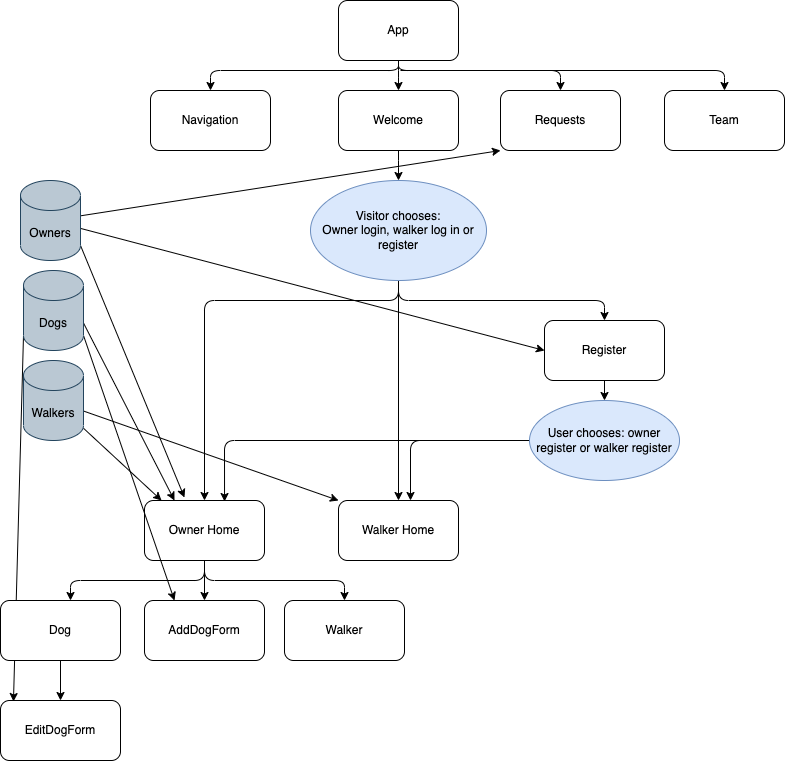

The diagram above was exported from draw.io. Its source (the exported page's mxGraphModel, read from the mxfile embedded in the PNG):
<mxGraphModel dx="947" dy="708" grid="1" gridSize="10" guides="1" tooltips="1" connect="1" arrows="1" fold="1" page="1" pageScale="1" pageWidth="827" pageHeight="1169" math="0" shadow="0">
  <root>
    <mxCell id="WIyWlLk6GJQsqaUBKTNV-0" />
    <mxCell id="WIyWlLk6GJQsqaUBKTNV-1" parent="WIyWlLk6GJQsqaUBKTNV-0" />
    <mxCell id="EgsPHsr4b6JwztqFzYFv-7" value="" style="edgeStyle=orthogonalEdgeStyle;rounded=1;orthogonalLoop=1;jettySize=auto;html=1;entryX=0.5;entryY=0;entryDx=0;entryDy=0;" edge="1" parent="WIyWlLk6GJQsqaUBKTNV-1" source="EgsPHsr4b6JwztqFzYFv-0" target="EgsPHsr4b6JwztqFzYFv-20">
      <mxGeometry relative="1" as="geometry" />
    </mxCell>
    <mxCell id="EgsPHsr4b6JwztqFzYFv-23" value="" style="edgeStyle=orthogonalEdgeStyle;rounded=1;orthogonalLoop=1;jettySize=auto;html=1;" edge="1" parent="WIyWlLk6GJQsqaUBKTNV-1" source="EgsPHsr4b6JwztqFzYFv-0" target="EgsPHsr4b6JwztqFzYFv-22">
      <mxGeometry relative="1" as="geometry">
        <Array as="points">
          <mxPoint x="408" y="90" />
          <mxPoint x="220" y="90" />
        </Array>
      </mxGeometry>
    </mxCell>
    <mxCell id="EgsPHsr4b6JwztqFzYFv-0" value="App" style="rounded=1;whiteSpace=wrap;html=1;" vertex="1" parent="WIyWlLk6GJQsqaUBKTNV-1">
      <mxGeometry x="348" y="20" width="120" height="60" as="geometry" />
    </mxCell>
    <mxCell id="EgsPHsr4b6JwztqFzYFv-9" value="" style="edgeStyle=orthogonalEdgeStyle;rounded=1;orthogonalLoop=1;jettySize=auto;html=1;" edge="1" parent="WIyWlLk6GJQsqaUBKTNV-1" source="EgsPHsr4b6JwztqFzYFv-6" target="EgsPHsr4b6JwztqFzYFv-8">
      <mxGeometry relative="1" as="geometry">
        <Array as="points">
          <mxPoint x="408" y="320" />
          <mxPoint x="214" y="320" />
        </Array>
      </mxGeometry>
    </mxCell>
    <mxCell id="EgsPHsr4b6JwztqFzYFv-11" value="" style="edgeStyle=orthogonalEdgeStyle;rounded=1;orthogonalLoop=1;jettySize=auto;html=1;" edge="1" parent="WIyWlLk6GJQsqaUBKTNV-1" source="EgsPHsr4b6JwztqFzYFv-6" target="EgsPHsr4b6JwztqFzYFv-10">
      <mxGeometry relative="1" as="geometry" />
    </mxCell>
    <mxCell id="EgsPHsr4b6JwztqFzYFv-13" value="" style="edgeStyle=orthogonalEdgeStyle;rounded=1;orthogonalLoop=1;jettySize=auto;html=1;" edge="1" parent="WIyWlLk6GJQsqaUBKTNV-1" source="EgsPHsr4b6JwztqFzYFv-6" target="EgsPHsr4b6JwztqFzYFv-12">
      <mxGeometry relative="1" as="geometry">
        <Array as="points">
          <mxPoint x="408" y="320" />
          <mxPoint x="614" y="320" />
        </Array>
      </mxGeometry>
    </mxCell>
    <mxCell id="EgsPHsr4b6JwztqFzYFv-6" value="Visitor chooses:&lt;br&gt;Owner login, walker log in or register" style="ellipse;whiteSpace=wrap;html=1;rounded=1;fillColor=#dae8fc;strokeColor=#6c8ebf;" vertex="1" parent="WIyWlLk6GJQsqaUBKTNV-1">
      <mxGeometry x="320" y="200" width="176" height="100" as="geometry" />
    </mxCell>
    <mxCell id="EgsPHsr4b6JwztqFzYFv-44" value="" style="edgeStyle=orthogonalEdgeStyle;rounded=1;orthogonalLoop=1;jettySize=auto;html=1;startArrow=classic;startFill=1;endArrow=none;endFill=0;strokeColor=none;" edge="1" parent="WIyWlLk6GJQsqaUBKTNV-1" source="EgsPHsr4b6JwztqFzYFv-8" target="EgsPHsr4b6JwztqFzYFv-43">
      <mxGeometry relative="1" as="geometry" />
    </mxCell>
    <mxCell id="EgsPHsr4b6JwztqFzYFv-8" value="Owner Home" style="whiteSpace=wrap;html=1;rounded=1;" vertex="1" parent="WIyWlLk6GJQsqaUBKTNV-1">
      <mxGeometry x="154" y="520" width="120" height="60" as="geometry" />
    </mxCell>
    <mxCell id="EgsPHsr4b6JwztqFzYFv-10" value="Walker Home" style="whiteSpace=wrap;html=1;rounded=1;" vertex="1" parent="WIyWlLk6GJQsqaUBKTNV-1">
      <mxGeometry x="348" y="520" width="120" height="60" as="geometry" />
    </mxCell>
    <mxCell id="EgsPHsr4b6JwztqFzYFv-17" value="" style="edgeStyle=orthogonalEdgeStyle;rounded=1;orthogonalLoop=1;jettySize=auto;html=1;" edge="1" parent="WIyWlLk6GJQsqaUBKTNV-1" source="EgsPHsr4b6JwztqFzYFv-12" target="EgsPHsr4b6JwztqFzYFv-16">
      <mxGeometry relative="1" as="geometry" />
    </mxCell>
    <mxCell id="EgsPHsr4b6JwztqFzYFv-12" value="Register" style="whiteSpace=wrap;html=1;rounded=1;" vertex="1" parent="WIyWlLk6GJQsqaUBKTNV-1">
      <mxGeometry x="554" y="340" width="120" height="60" as="geometry" />
    </mxCell>
    <mxCell id="EgsPHsr4b6JwztqFzYFv-27" style="edgeStyle=orthogonalEdgeStyle;rounded=1;orthogonalLoop=1;jettySize=auto;html=1;entryX=0.667;entryY=0.017;entryDx=0;entryDy=0;entryPerimeter=0;" edge="1" parent="WIyWlLk6GJQsqaUBKTNV-1" source="EgsPHsr4b6JwztqFzYFv-16" target="EgsPHsr4b6JwztqFzYFv-8">
      <mxGeometry relative="1" as="geometry" />
    </mxCell>
    <mxCell id="EgsPHsr4b6JwztqFzYFv-28" style="edgeStyle=orthogonalEdgeStyle;rounded=1;orthogonalLoop=1;jettySize=auto;html=1;" edge="1" parent="WIyWlLk6GJQsqaUBKTNV-1" source="EgsPHsr4b6JwztqFzYFv-16" target="EgsPHsr4b6JwztqFzYFv-10">
      <mxGeometry relative="1" as="geometry">
        <Array as="points">
          <mxPoint x="420" y="460" />
        </Array>
      </mxGeometry>
    </mxCell>
    <mxCell id="EgsPHsr4b6JwztqFzYFv-16" value="User chooses: owner register or walker register" style="ellipse;whiteSpace=wrap;html=1;rounded=1;fillColor=#dae8fc;strokeColor=#6c8ebf;" vertex="1" parent="WIyWlLk6GJQsqaUBKTNV-1">
      <mxGeometry x="539" y="420" width="150" height="80" as="geometry" />
    </mxCell>
    <mxCell id="EgsPHsr4b6JwztqFzYFv-21" value="" style="edgeStyle=orthogonalEdgeStyle;rounded=1;orthogonalLoop=1;jettySize=auto;html=1;" edge="1" parent="WIyWlLk6GJQsqaUBKTNV-1" source="EgsPHsr4b6JwztqFzYFv-20" target="EgsPHsr4b6JwztqFzYFv-6">
      <mxGeometry relative="1" as="geometry" />
    </mxCell>
    <mxCell id="EgsPHsr4b6JwztqFzYFv-20" value="Welcome" style="rounded=1;whiteSpace=wrap;html=1;" vertex="1" parent="WIyWlLk6GJQsqaUBKTNV-1">
      <mxGeometry x="348" y="110" width="120" height="60" as="geometry" />
    </mxCell>
    <mxCell id="EgsPHsr4b6JwztqFzYFv-22" value="Navigation" style="rounded=1;whiteSpace=wrap;html=1;" vertex="1" parent="WIyWlLk6GJQsqaUBKTNV-1">
      <mxGeometry x="160" y="110" width="120" height="60" as="geometry" />
    </mxCell>
    <mxCell id="EgsPHsr4b6JwztqFzYFv-30" value="" style="edgeStyle=orthogonalEdgeStyle;rounded=1;orthogonalLoop=1;jettySize=auto;html=1;strokeColor=none;endArrow=none;endFill=0;dashed=1;" edge="1" parent="WIyWlLk6GJQsqaUBKTNV-1" target="EgsPHsr4b6JwztqFzYFv-12">
      <mxGeometry relative="1" as="geometry">
        <mxPoint x="720" y="380" as="sourcePoint" />
      </mxGeometry>
    </mxCell>
    <mxCell id="EgsPHsr4b6JwztqFzYFv-39" style="edgeStyle=orthogonalEdgeStyle;rounded=1;orthogonalLoop=1;jettySize=auto;html=1;startArrow=classic;startFill=1;endArrow=none;endFill=0;strokeColor=default;" edge="1" parent="WIyWlLk6GJQsqaUBKTNV-1" source="EgsPHsr4b6JwztqFzYFv-33">
      <mxGeometry relative="1" as="geometry">
        <mxPoint x="410" y="90" as="targetPoint" />
        <Array as="points">
          <mxPoint x="734" y="90" />
        </Array>
      </mxGeometry>
    </mxCell>
    <mxCell id="EgsPHsr4b6JwztqFzYFv-33" value="Team" style="rounded=1;whiteSpace=wrap;html=1;" vertex="1" parent="WIyWlLk6GJQsqaUBKTNV-1">
      <mxGeometry x="674" y="110" width="120" height="60" as="geometry" />
    </mxCell>
    <mxCell id="EgsPHsr4b6JwztqFzYFv-56" style="rounded=1;orthogonalLoop=1;jettySize=auto;html=1;startArrow=classic;startFill=1;endArrow=none;endFill=0;strokeColor=default;exitX=0;exitY=1;exitDx=0;exitDy=0;" edge="1" parent="WIyWlLk6GJQsqaUBKTNV-1" source="EgsPHsr4b6JwztqFzYFv-53" target="EgsPHsr4b6JwztqFzYFv-40">
      <mxGeometry relative="1" as="geometry" />
    </mxCell>
    <mxCell id="EgsPHsr4b6JwztqFzYFv-57" style="edgeStyle=none;rounded=1;orthogonalLoop=1;jettySize=auto;html=1;startArrow=classic;startFill=1;endArrow=none;endFill=0;strokeColor=default;exitX=0;exitY=0.5;exitDx=0;exitDy=0;" edge="1" parent="WIyWlLk6GJQsqaUBKTNV-1" source="EgsPHsr4b6JwztqFzYFv-12" target="EgsPHsr4b6JwztqFzYFv-40">
      <mxGeometry relative="1" as="geometry" />
    </mxCell>
    <mxCell id="EgsPHsr4b6JwztqFzYFv-58" style="edgeStyle=none;rounded=1;orthogonalLoop=1;jettySize=auto;html=1;startArrow=classic;startFill=1;endArrow=none;endFill=0;strokeColor=default;exitX=0.333;exitY=-0.05;exitDx=0;exitDy=0;exitPerimeter=0;entryX=1;entryY=1;entryDx=0;entryDy=-15;entryPerimeter=0;" edge="1" parent="WIyWlLk6GJQsqaUBKTNV-1" source="EgsPHsr4b6JwztqFzYFv-8" target="EgsPHsr4b6JwztqFzYFv-40">
      <mxGeometry relative="1" as="geometry" />
    </mxCell>
    <mxCell id="EgsPHsr4b6JwztqFzYFv-40" value="Owners" style="shape=cylinder3;whiteSpace=wrap;html=1;boundedLbl=1;backgroundOutline=1;size=15;fillColor=#bac8d3;strokeColor=#23445d;" vertex="1" parent="WIyWlLk6GJQsqaUBKTNV-1">
      <mxGeometry x="30" y="200" width="60" height="80" as="geometry" />
    </mxCell>
    <mxCell id="EgsPHsr4b6JwztqFzYFv-61" style="edgeStyle=none;rounded=1;orthogonalLoop=1;jettySize=auto;html=1;startArrow=classic;startFill=1;endArrow=none;endFill=0;strokeColor=default;exitX=0;exitY=0;exitDx=0;exitDy=0;" edge="1" parent="WIyWlLk6GJQsqaUBKTNV-1" source="EgsPHsr4b6JwztqFzYFv-10" target="EgsPHsr4b6JwztqFzYFv-41">
      <mxGeometry relative="1" as="geometry" />
    </mxCell>
    <mxCell id="EgsPHsr4b6JwztqFzYFv-62" style="edgeStyle=none;rounded=1;orthogonalLoop=1;jettySize=auto;html=1;startArrow=classic;startFill=1;endArrow=none;endFill=0;strokeColor=default;exitX=0.142;exitY=0;exitDx=0;exitDy=0;exitPerimeter=0;" edge="1" parent="WIyWlLk6GJQsqaUBKTNV-1" source="EgsPHsr4b6JwztqFzYFv-8" target="EgsPHsr4b6JwztqFzYFv-41">
      <mxGeometry relative="1" as="geometry" />
    </mxCell>
    <mxCell id="EgsPHsr4b6JwztqFzYFv-41" value="Walkers" style="shape=cylinder3;whiteSpace=wrap;html=1;boundedLbl=1;backgroundOutline=1;size=15;fillColor=#bac8d3;strokeColor=#23445d;" vertex="1" parent="WIyWlLk6GJQsqaUBKTNV-1">
      <mxGeometry x="33" y="380" width="60" height="80" as="geometry" />
    </mxCell>
    <mxCell id="EgsPHsr4b6JwztqFzYFv-59" style="edgeStyle=none;rounded=1;orthogonalLoop=1;jettySize=auto;html=1;startArrow=classic;startFill=1;endArrow=none;endFill=0;strokeColor=default;exitX=0.25;exitY=0;exitDx=0;exitDy=0;entryX=1;entryY=0;entryDx=0;entryDy=52.5;entryPerimeter=0;" edge="1" parent="WIyWlLk6GJQsqaUBKTNV-1" source="EgsPHsr4b6JwztqFzYFv-8" target="EgsPHsr4b6JwztqFzYFv-42">
      <mxGeometry relative="1" as="geometry" />
    </mxCell>
    <mxCell id="EgsPHsr4b6JwztqFzYFv-60" style="edgeStyle=none;rounded=1;orthogonalLoop=1;jettySize=auto;html=1;startArrow=classic;startFill=1;endArrow=none;endFill=0;strokeColor=default;exitX=0.25;exitY=0;exitDx=0;exitDy=0;entryX=1;entryY=1;entryDx=0;entryDy=-15;entryPerimeter=0;" edge="1" parent="WIyWlLk6GJQsqaUBKTNV-1" source="EgsPHsr4b6JwztqFzYFv-47" target="EgsPHsr4b6JwztqFzYFv-42">
      <mxGeometry relative="1" as="geometry" />
    </mxCell>
    <mxCell id="EgsPHsr4b6JwztqFzYFv-63" style="edgeStyle=none;rounded=1;orthogonalLoop=1;jettySize=auto;html=1;exitX=0.108;exitY=0.017;exitDx=0;exitDy=0;exitPerimeter=0;entryX=0;entryY=1;entryDx=0;entryDy=-15;entryPerimeter=0;startArrow=classic;startFill=1;endArrow=none;endFill=0;strokeColor=default;" edge="1" parent="WIyWlLk6GJQsqaUBKTNV-1" source="EgsPHsr4b6JwztqFzYFv-51" target="EgsPHsr4b6JwztqFzYFv-42">
      <mxGeometry relative="1" as="geometry" />
    </mxCell>
    <mxCell id="EgsPHsr4b6JwztqFzYFv-42" value="Dogs" style="shape=cylinder3;whiteSpace=wrap;html=1;boundedLbl=1;backgroundOutline=1;size=15;fillColor=#bac8d3;strokeColor=#23445d;" vertex="1" parent="WIyWlLk6GJQsqaUBKTNV-1">
      <mxGeometry x="33" y="290" width="60" height="80" as="geometry" />
    </mxCell>
    <mxCell id="EgsPHsr4b6JwztqFzYFv-46" style="edgeStyle=orthogonalEdgeStyle;rounded=1;orthogonalLoop=1;jettySize=auto;html=1;startArrow=classic;startFill=1;endArrow=none;endFill=0;strokeColor=default;" edge="1" parent="WIyWlLk6GJQsqaUBKTNV-1" source="EgsPHsr4b6JwztqFzYFv-43">
      <mxGeometry relative="1" as="geometry">
        <mxPoint x="214" y="580" as="targetPoint" />
        <Array as="points">
          <mxPoint x="80" y="600" />
          <mxPoint x="214" y="600" />
        </Array>
      </mxGeometry>
    </mxCell>
    <mxCell id="EgsPHsr4b6JwztqFzYFv-43" value="Dog" style="whiteSpace=wrap;html=1;rounded=1;" vertex="1" parent="WIyWlLk6GJQsqaUBKTNV-1">
      <mxGeometry x="10" y="620" width="120" height="60" as="geometry" />
    </mxCell>
    <mxCell id="EgsPHsr4b6JwztqFzYFv-49" style="edgeStyle=orthogonalEdgeStyle;rounded=1;orthogonalLoop=1;jettySize=auto;html=1;startArrow=classic;startFill=1;endArrow=none;endFill=0;strokeColor=default;" edge="1" parent="WIyWlLk6GJQsqaUBKTNV-1" source="EgsPHsr4b6JwztqFzYFv-47">
      <mxGeometry relative="1" as="geometry">
        <mxPoint x="214" y="580" as="targetPoint" />
      </mxGeometry>
    </mxCell>
    <mxCell id="EgsPHsr4b6JwztqFzYFv-47" value="AddDogForm" style="whiteSpace=wrap;html=1;rounded=1;" vertex="1" parent="WIyWlLk6GJQsqaUBKTNV-1">
      <mxGeometry x="154" y="620" width="120" height="60" as="geometry" />
    </mxCell>
    <mxCell id="EgsPHsr4b6JwztqFzYFv-50" style="edgeStyle=orthogonalEdgeStyle;rounded=1;orthogonalLoop=1;jettySize=auto;html=1;startArrow=classic;startFill=1;endArrow=none;endFill=0;strokeColor=default;entryX=0.5;entryY=1;entryDx=0;entryDy=0;" edge="1" parent="WIyWlLk6GJQsqaUBKTNV-1" source="EgsPHsr4b6JwztqFzYFv-48" target="EgsPHsr4b6JwztqFzYFv-8">
      <mxGeometry relative="1" as="geometry">
        <mxPoint x="210" y="580" as="targetPoint" />
        <Array as="points">
          <mxPoint x="354" y="600" />
          <mxPoint x="214" y="600" />
        </Array>
      </mxGeometry>
    </mxCell>
    <mxCell id="EgsPHsr4b6JwztqFzYFv-48" value="Walker" style="whiteSpace=wrap;html=1;rounded=1;" vertex="1" parent="WIyWlLk6GJQsqaUBKTNV-1">
      <mxGeometry x="294" y="620" width="120" height="60" as="geometry" />
    </mxCell>
    <mxCell id="EgsPHsr4b6JwztqFzYFv-52" style="edgeStyle=orthogonalEdgeStyle;rounded=1;orthogonalLoop=1;jettySize=auto;html=1;entryX=0.5;entryY=1;entryDx=0;entryDy=0;startArrow=classic;startFill=1;endArrow=none;endFill=0;strokeColor=default;" edge="1" parent="WIyWlLk6GJQsqaUBKTNV-1" source="EgsPHsr4b6JwztqFzYFv-51" target="EgsPHsr4b6JwztqFzYFv-43">
      <mxGeometry relative="1" as="geometry" />
    </mxCell>
    <mxCell id="EgsPHsr4b6JwztqFzYFv-51" value="EditDogForm" style="rounded=1;whiteSpace=wrap;html=1;" vertex="1" parent="WIyWlLk6GJQsqaUBKTNV-1">
      <mxGeometry x="10" y="720" width="120" height="60" as="geometry" />
    </mxCell>
    <mxCell id="EgsPHsr4b6JwztqFzYFv-54" style="edgeStyle=orthogonalEdgeStyle;rounded=1;orthogonalLoop=1;jettySize=auto;html=1;entryX=0.5;entryY=1;entryDx=0;entryDy=0;startArrow=classic;startFill=1;endArrow=none;endFill=0;strokeColor=default;" edge="1" parent="WIyWlLk6GJQsqaUBKTNV-1" source="EgsPHsr4b6JwztqFzYFv-53" target="EgsPHsr4b6JwztqFzYFv-0">
      <mxGeometry relative="1" as="geometry">
        <Array as="points">
          <mxPoint x="570" y="90" />
          <mxPoint x="408" y="90" />
        </Array>
      </mxGeometry>
    </mxCell>
    <mxCell id="EgsPHsr4b6JwztqFzYFv-53" value="Requests" style="rounded=1;whiteSpace=wrap;html=1;" vertex="1" parent="WIyWlLk6GJQsqaUBKTNV-1">
      <mxGeometry x="510" y="110" width="120" height="60" as="geometry" />
    </mxCell>
  </root>
</mxGraphModel>